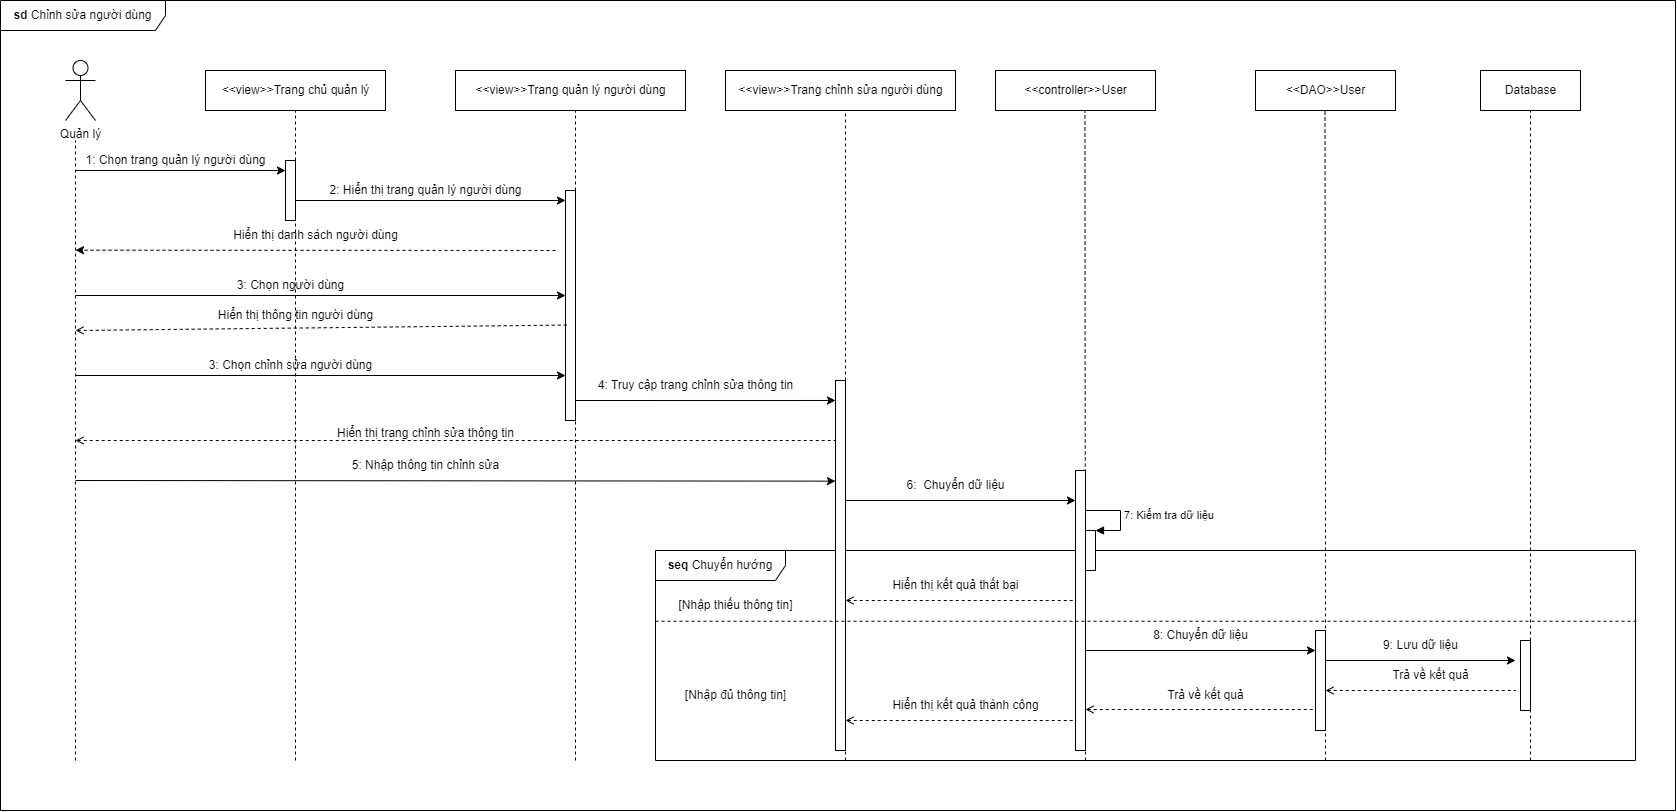

The diagram above was exported from draw.io. Its source (the exported page's mxGraphModel, read from the mxfile embedded in the PNG):
<mxGraphModel dx="1424" dy="771" grid="1" gridSize="10" guides="1" tooltips="1" connect="1" arrows="1" fold="1" page="1" pageScale="1" pageWidth="850" pageHeight="1100" math="0" shadow="0">
  <root>
    <mxCell id="0" />
    <mxCell id="1" parent="0" />
    <mxCell id="Y9XglMHhpvMvOgpMFqkx-15" value="&lt;b&gt;seq&lt;/b&gt; Chuyển hướng" style="shape=umlFrame;whiteSpace=wrap;html=1;width=130;height=30;" vertex="1" parent="1">
      <mxGeometry x="670" y="590" width="980" height="210" as="geometry" />
    </mxCell>
    <mxCell id="PbMtfc2Mm91NxUPL8bgm-46" value="&lt;b&gt;sd &lt;/b&gt;Chỉnh sửa người dùng" style="shape=umlFrame;whiteSpace=wrap;html=1;width=165;height=30;" parent="1" vertex="1">
      <mxGeometry x="15" y="40" width="1675" height="810" as="geometry" />
    </mxCell>
    <mxCell id="PbMtfc2Mm91NxUPL8bgm-1" value="Quản lý" style="shape=umlActor;verticalLabelPosition=bottom;verticalAlign=top;html=1;outlineConnect=0;" parent="1" vertex="1">
      <mxGeometry x="80" y="100" width="30" height="60" as="geometry" />
    </mxCell>
    <mxCell id="PbMtfc2Mm91NxUPL8bgm-5" value="&amp;lt;&amp;lt;view&amp;gt;&amp;gt;Trang chủ quản lý" style="html=1;" parent="1" vertex="1">
      <mxGeometry x="220" y="110" width="180" height="40" as="geometry" />
    </mxCell>
    <mxCell id="PbMtfc2Mm91NxUPL8bgm-6" value="&amp;lt;&amp;lt;controller&amp;gt;&amp;gt;User" style="html=1;" parent="1" vertex="1">
      <mxGeometry x="1010" y="110" width="160" height="40" as="geometry" />
    </mxCell>
    <mxCell id="PbMtfc2Mm91NxUPL8bgm-7" value="&amp;lt;&amp;lt;DAO&amp;gt;&amp;gt;User" style="html=1;" parent="1" vertex="1">
      <mxGeometry x="1270" y="110" width="140" height="40" as="geometry" />
    </mxCell>
    <mxCell id="PbMtfc2Mm91NxUPL8bgm-8" value="Database" style="html=1;" parent="1" vertex="1">
      <mxGeometry x="1495" y="110" width="100" height="40" as="geometry" />
    </mxCell>
    <mxCell id="PbMtfc2Mm91NxUPL8bgm-10" value="" style="endArrow=none;dashed=1;html=1;rounded=0;" parent="1" edge="1">
      <mxGeometry width="50" height="50" relative="1" as="geometry">
        <mxPoint x="90" y="800" as="sourcePoint" />
        <mxPoint x="90" y="180" as="targetPoint" />
      </mxGeometry>
    </mxCell>
    <mxCell id="PbMtfc2Mm91NxUPL8bgm-11" value="" style="endArrow=classic;html=1;rounded=0;entryX=0;entryY=0.167;entryDx=0;entryDy=0;entryPerimeter=0;" parent="1" target="PbMtfc2Mm91NxUPL8bgm-15" edge="1">
      <mxGeometry width="50" height="50" relative="1" as="geometry">
        <mxPoint x="90" y="210" as="sourcePoint" />
        <mxPoint x="280" y="211" as="targetPoint" />
      </mxGeometry>
    </mxCell>
    <mxCell id="PbMtfc2Mm91NxUPL8bgm-12" value="" style="endArrow=none;dashed=1;html=1;rounded=0;entryX=0.5;entryY=1;entryDx=0;entryDy=0;" parent="1" target="PbMtfc2Mm91NxUPL8bgm-5" edge="1">
      <mxGeometry width="50" height="50" relative="1" as="geometry">
        <mxPoint x="310" y="800" as="sourcePoint" />
        <mxPoint x="340" y="200" as="targetPoint" />
      </mxGeometry>
    </mxCell>
    <mxCell id="PbMtfc2Mm91NxUPL8bgm-13" value="1: Chọn trang quản lý người dùng" style="text;html=1;align=center;verticalAlign=middle;resizable=0;points=[];autosize=1;strokeColor=none;fillColor=none;" parent="1" vertex="1">
      <mxGeometry x="90" y="185" width="200" height="30" as="geometry" />
    </mxCell>
    <mxCell id="PbMtfc2Mm91NxUPL8bgm-15" value="" style="html=1;points=[];perimeter=orthogonalPerimeter;" parent="1" vertex="1">
      <mxGeometry x="300" y="200" width="10" height="60" as="geometry" />
    </mxCell>
    <mxCell id="PbMtfc2Mm91NxUPL8bgm-16" value="" style="endArrow=classic;html=1;rounded=0;" parent="1" edge="1">
      <mxGeometry width="50" height="50" relative="1" as="geometry">
        <mxPoint x="310" y="240" as="sourcePoint" />
        <mxPoint x="580" y="240" as="targetPoint" />
      </mxGeometry>
    </mxCell>
    <mxCell id="PbMtfc2Mm91NxUPL8bgm-17" value="" style="endArrow=none;dashed=1;html=1;rounded=0;entryX=0.559;entryY=1.017;entryDx=0;entryDy=0;entryPerimeter=0;" parent="1" target="PbMtfc2Mm91NxUPL8bgm-6" edge="1">
      <mxGeometry width="50" height="50" relative="1" as="geometry">
        <mxPoint x="1100" y="800" as="sourcePoint" />
        <mxPoint x="1092.25" y="150" as="targetPoint" />
      </mxGeometry>
    </mxCell>
    <mxCell id="PbMtfc2Mm91NxUPL8bgm-19" value="" style="endArrow=none;dashed=1;html=1;rounded=0;entryX=0.5;entryY=1;entryDx=0;entryDy=0;startArrow=none;" parent="1" edge="1">
      <mxGeometry width="50" height="50" relative="1" as="geometry">
        <mxPoint x="1340" y="490" as="sourcePoint" />
        <mxPoint x="1339.5" y="150" as="targetPoint" />
      </mxGeometry>
    </mxCell>
    <mxCell id="PbMtfc2Mm91NxUPL8bgm-24" value="" style="endArrow=none;dashed=1;html=1;rounded=0;entryX=0.5;entryY=1;entryDx=0;entryDy=0;startArrow=none;" parent="1" target="PbMtfc2Mm91NxUPL8bgm-8" edge="1">
      <mxGeometry width="50" height="50" relative="1" as="geometry">
        <mxPoint x="1545" y="800" as="sourcePoint" />
        <mxPoint x="1595" y="270" as="targetPoint" />
      </mxGeometry>
    </mxCell>
    <mxCell id="PbMtfc2Mm91NxUPL8bgm-44" value="" style="html=1;points=[];perimeter=orthogonalPerimeter;" parent="1" vertex="1">
      <mxGeometry x="1090" y="510" width="10" height="280" as="geometry" />
    </mxCell>
    <mxCell id="CXyfDwtnlCf071ItUu4t-3" value="&amp;lt;&amp;lt;view&amp;gt;&amp;gt;Trang quản lý người dùng" style="html=1;" parent="1" vertex="1">
      <mxGeometry x="470" y="110" width="230" height="40" as="geometry" />
    </mxCell>
    <mxCell id="CXyfDwtnlCf071ItUu4t-4" value="" style="endArrow=none;dashed=1;html=1;rounded=0;" parent="1" edge="1">
      <mxGeometry width="50" height="50" relative="1" as="geometry">
        <mxPoint x="590" y="800" as="sourcePoint" />
        <mxPoint x="590" y="150" as="targetPoint" />
      </mxGeometry>
    </mxCell>
    <mxCell id="PbMtfc2Mm91NxUPL8bgm-45" value="" style="html=1;points=[];perimeter=orthogonalPerimeter;" parent="1" vertex="1">
      <mxGeometry x="1330" y="670" width="10" height="100" as="geometry" />
    </mxCell>
    <mxCell id="S-G5bxxULWOog6-uAbpq-8" value="" style="endArrow=none;dashed=1;html=1;rounded=0;" parent="1" edge="1">
      <mxGeometry width="50" height="50" relative="1" as="geometry">
        <mxPoint x="1340" y="800" as="sourcePoint" />
        <mxPoint x="1340" y="489" as="targetPoint" />
      </mxGeometry>
    </mxCell>
    <mxCell id="S-G5bxxULWOog6-uAbpq-33" value="2: Hiển thị trang quản lý người dùng" style="text;html=1;align=center;verticalAlign=middle;resizable=0;points=[];autosize=1;strokeColor=none;fillColor=none;" parent="1" vertex="1">
      <mxGeometry x="330" y="215" width="220" height="30" as="geometry" />
    </mxCell>
    <mxCell id="S-G5bxxULWOog6-uAbpq-38" value="" style="html=1;points=[];perimeter=orthogonalPerimeter;" parent="1" vertex="1">
      <mxGeometry x="1535" y="680" width="10" height="70" as="geometry" />
    </mxCell>
    <mxCell id="S-G5bxxULWOog6-uAbpq-41" value="" style="endArrow=classic;html=1;rounded=0;dashed=1;" parent="1" edge="1">
      <mxGeometry width="50" height="50" relative="1" as="geometry">
        <mxPoint x="570" y="290" as="sourcePoint" />
        <mxPoint x="90" y="289.68" as="targetPoint" />
      </mxGeometry>
    </mxCell>
    <mxCell id="S-G5bxxULWOog6-uAbpq-43" value="" style="html=1;points=[];perimeter=orthogonalPerimeter;" parent="1" vertex="1">
      <mxGeometry x="580" y="230" width="10" height="230" as="geometry" />
    </mxCell>
    <mxCell id="S-G5bxxULWOog6-uAbpq-44" value="Hiển thị danh sách người dùng" style="text;html=1;align=center;verticalAlign=middle;resizable=0;points=[];autosize=1;strokeColor=none;fillColor=none;" parent="1" vertex="1">
      <mxGeometry x="235" y="260" width="190" height="30" as="geometry" />
    </mxCell>
    <mxCell id="S-G5bxxULWOog6-uAbpq-45" value="" style="endArrow=classic;html=1;rounded=0;" parent="1" edge="1">
      <mxGeometry width="50" height="50" relative="1" as="geometry">
        <mxPoint x="90" y="335" as="sourcePoint" />
        <mxPoint x="580" y="335" as="targetPoint" />
      </mxGeometry>
    </mxCell>
    <mxCell id="S-G5bxxULWOog6-uAbpq-46" value="3: Chọn người dùng" style="text;html=1;align=center;verticalAlign=middle;resizable=0;points=[];autosize=1;strokeColor=none;fillColor=none;" parent="1" vertex="1">
      <mxGeometry x="240" y="310" width="130" height="30" as="geometry" />
    </mxCell>
    <mxCell id="S-G5bxxULWOog6-uAbpq-47" value="" style="endArrow=classic;html=1;rounded=0;entryX=0;entryY=0.054;entryDx=0;entryDy=0;entryPerimeter=0;" parent="1" edge="1" target="Y9XglMHhpvMvOgpMFqkx-5">
      <mxGeometry width="50" height="50" relative="1" as="geometry">
        <mxPoint x="590" y="440" as="sourcePoint" />
        <mxPoint x="840" y="440" as="targetPoint" />
      </mxGeometry>
    </mxCell>
    <mxCell id="S-G5bxxULWOog6-uAbpq-51" value="" style="endArrow=classic;html=1;rounded=0;exitX=1.346;exitY=0.695;exitDx=0;exitDy=0;exitPerimeter=0;" parent="1" edge="1">
      <mxGeometry width="50" height="50" relative="1" as="geometry">
        <mxPoint x="1340" y="700" as="sourcePoint" />
        <mxPoint x="1530" y="700" as="targetPoint" />
      </mxGeometry>
    </mxCell>
    <mxCell id="S-G5bxxULWOog6-uAbpq-53" value="" style="endArrow=none;dashed=1;html=1;rounded=0;startArrow=open;startFill=0;" parent="1" edge="1">
      <mxGeometry width="50" height="50" relative="1" as="geometry">
        <mxPoint x="90" y="480" as="sourcePoint" />
        <mxPoint x="850" y="480" as="targetPoint" />
      </mxGeometry>
    </mxCell>
    <mxCell id="S-G5bxxULWOog6-uAbpq-57" value="" style="endArrow=none;dashed=1;html=1;rounded=0;startArrow=open;startFill=0;entryX=0.12;entryY=0.585;entryDx=0;entryDy=0;entryPerimeter=0;" parent="1" edge="1" target="S-G5bxxULWOog6-uAbpq-43">
      <mxGeometry width="50" height="50" relative="1" as="geometry">
        <mxPoint x="90" y="370" as="sourcePoint" />
        <mxPoint x="580" y="374.5" as="targetPoint" />
      </mxGeometry>
    </mxCell>
    <mxCell id="S-G5bxxULWOog6-uAbpq-58" value="Hiển thị thông tin người dùng" style="text;html=1;align=center;verticalAlign=middle;resizable=0;points=[];autosize=1;strokeColor=none;fillColor=none;" parent="1" vertex="1">
      <mxGeometry x="220" y="340" width="180" height="30" as="geometry" />
    </mxCell>
    <mxCell id="Y9XglMHhpvMvOgpMFqkx-1" value="" style="endArrow=classic;html=1;rounded=0;" edge="1" parent="1">
      <mxGeometry width="50" height="50" relative="1" as="geometry">
        <mxPoint x="90" y="415" as="sourcePoint" />
        <mxPoint x="580" y="415" as="targetPoint" />
      </mxGeometry>
    </mxCell>
    <mxCell id="Y9XglMHhpvMvOgpMFqkx-2" value="3: Chọn chỉnh sửa người dùng" style="text;html=1;align=center;verticalAlign=middle;resizable=0;points=[];autosize=1;strokeColor=none;fillColor=none;" vertex="1" parent="1">
      <mxGeometry x="210" y="390" width="190" height="30" as="geometry" />
    </mxCell>
    <mxCell id="Y9XglMHhpvMvOgpMFqkx-3" value="&amp;lt;&amp;lt;view&amp;gt;&amp;gt;Trang chỉnh sửa người dùng" style="html=1;" vertex="1" parent="1">
      <mxGeometry x="740" y="110" width="230" height="40" as="geometry" />
    </mxCell>
    <mxCell id="Y9XglMHhpvMvOgpMFqkx-4" value="" style="endArrow=none;dashed=1;html=1;rounded=0;startArrow=none;" edge="1" parent="1" source="Y9XglMHhpvMvOgpMFqkx-5">
      <mxGeometry width="50" height="50" relative="1" as="geometry">
        <mxPoint x="860" y="560" as="sourcePoint" />
        <mxPoint x="860" y="150" as="targetPoint" />
      </mxGeometry>
    </mxCell>
    <mxCell id="Y9XglMHhpvMvOgpMFqkx-5" value="" style="html=1;points=[];perimeter=orthogonalPerimeter;" vertex="1" parent="1">
      <mxGeometry x="850" y="420" width="10" height="370" as="geometry" />
    </mxCell>
    <mxCell id="Y9XglMHhpvMvOgpMFqkx-6" value="" style="endArrow=none;dashed=1;html=1;rounded=0;" edge="1" parent="1" target="Y9XglMHhpvMvOgpMFqkx-5">
      <mxGeometry width="50" height="50" relative="1" as="geometry">
        <mxPoint x="860" y="800" as="sourcePoint" />
        <mxPoint x="860" y="150" as="targetPoint" />
      </mxGeometry>
    </mxCell>
    <mxCell id="Y9XglMHhpvMvOgpMFqkx-7" value="4: Truy cập trang chỉnh sửa thông tin" style="text;html=1;align=center;verticalAlign=middle;resizable=0;points=[];autosize=1;strokeColor=none;fillColor=none;" vertex="1" parent="1">
      <mxGeometry x="600" y="410" width="220" height="30" as="geometry" />
    </mxCell>
    <mxCell id="Y9XglMHhpvMvOgpMFqkx-8" value="Hiển thị trang chỉnh sửa thông tin" style="text;html=1;align=center;verticalAlign=middle;resizable=0;points=[];autosize=1;strokeColor=none;fillColor=none;" vertex="1" parent="1">
      <mxGeometry x="340" y="457.5" width="200" height="30" as="geometry" />
    </mxCell>
    <mxCell id="Y9XglMHhpvMvOgpMFqkx-9" value="" style="endArrow=classic;html=1;rounded=0;entryX=0;entryY=0.272;entryDx=0;entryDy=0;entryPerimeter=0;" edge="1" parent="1" target="Y9XglMHhpvMvOgpMFqkx-5">
      <mxGeometry width="50" height="50" relative="1" as="geometry">
        <mxPoint x="90" y="520" as="sourcePoint" />
        <mxPoint x="830" y="520" as="targetPoint" />
      </mxGeometry>
    </mxCell>
    <mxCell id="Y9XglMHhpvMvOgpMFqkx-10" value="5: Nhập thông tin chỉnh sửa" style="text;html=1;align=center;verticalAlign=middle;resizable=0;points=[];autosize=1;strokeColor=none;fillColor=none;" vertex="1" parent="1">
      <mxGeometry x="355" y="490" width="170" height="30" as="geometry" />
    </mxCell>
    <mxCell id="Y9XglMHhpvMvOgpMFqkx-11" value="" style="endArrow=classic;html=1;rounded=0;" edge="1" parent="1">
      <mxGeometry width="50" height="50" relative="1" as="geometry">
        <mxPoint x="860" y="540" as="sourcePoint" />
        <mxPoint x="1090" y="540" as="targetPoint" />
      </mxGeometry>
    </mxCell>
    <mxCell id="Y9XglMHhpvMvOgpMFqkx-12" value="6:&amp;nbsp; Chuyển dữ liệu" style="text;html=1;align=center;verticalAlign=middle;resizable=0;points=[];autosize=1;strokeColor=none;fillColor=none;" vertex="1" parent="1">
      <mxGeometry x="910" y="510" width="120" height="30" as="geometry" />
    </mxCell>
    <mxCell id="Y9XglMHhpvMvOgpMFqkx-13" value="" style="html=1;points=[];perimeter=orthogonalPerimeter;" vertex="1" parent="1">
      <mxGeometry x="1100" y="570" width="10" height="40" as="geometry" />
    </mxCell>
    <mxCell id="Y9XglMHhpvMvOgpMFqkx-14" value="7: Kiểm tra dữ liệu&amp;nbsp;" style="edgeStyle=orthogonalEdgeStyle;html=1;align=left;spacingLeft=2;endArrow=block;rounded=0;entryX=1;entryY=0;" edge="1" target="Y9XglMHhpvMvOgpMFqkx-13" parent="1">
      <mxGeometry relative="1" as="geometry">
        <mxPoint x="1100" y="550" as="sourcePoint" />
        <Array as="points">
          <mxPoint x="1135" y="550" />
          <mxPoint x="1135" y="570" />
        </Array>
      </mxGeometry>
    </mxCell>
    <mxCell id="Y9XglMHhpvMvOgpMFqkx-16" value="" style="endArrow=none;dashed=1;html=1;rounded=0;startArrow=open;startFill=0;entryX=0;entryY=0.769;entryDx=0;entryDy=0;entryPerimeter=0;" edge="1" parent="1">
      <mxGeometry width="50" height="50" relative="1" as="geometry">
        <mxPoint x="860" y="640" as="sourcePoint" />
        <mxPoint x="1090" y="640" as="targetPoint" />
      </mxGeometry>
    </mxCell>
    <mxCell id="Y9XglMHhpvMvOgpMFqkx-17" value="Hiển thị kết quả thất bại" style="text;html=1;align=center;verticalAlign=middle;resizable=0;points=[];autosize=1;strokeColor=none;fillColor=none;" vertex="1" parent="1">
      <mxGeometry x="895" y="610" width="150" height="30" as="geometry" />
    </mxCell>
    <mxCell id="Y9XglMHhpvMvOgpMFqkx-18" value="" style="endArrow=classic;html=1;rounded=0;exitX=1.346;exitY=0.695;exitDx=0;exitDy=0;exitPerimeter=0;" edge="1" parent="1">
      <mxGeometry width="50" height="50" relative="1" as="geometry">
        <mxPoint x="1100" y="689.9999999999999" as="sourcePoint" />
        <mxPoint x="1330" y="690" as="targetPoint" />
      </mxGeometry>
    </mxCell>
    <mxCell id="Y9XglMHhpvMvOgpMFqkx-20" value="8: Chuyển dữ liệu" style="text;html=1;align=center;verticalAlign=middle;resizable=0;points=[];autosize=1;strokeColor=none;fillColor=none;" vertex="1" parent="1">
      <mxGeometry x="1155" y="660" width="120" height="30" as="geometry" />
    </mxCell>
    <mxCell id="Y9XglMHhpvMvOgpMFqkx-21" value="9: Lưu dữ liệu" style="text;html=1;align=center;verticalAlign=middle;resizable=0;points=[];autosize=1;strokeColor=none;fillColor=none;" vertex="1" parent="1">
      <mxGeometry x="1385" y="670" width="100" height="30" as="geometry" />
    </mxCell>
    <mxCell id="Y9XglMHhpvMvOgpMFqkx-22" value="" style="endArrow=none;dashed=1;html=1;rounded=0;startArrow=open;startFill=0;" edge="1" parent="1">
      <mxGeometry width="50" height="50" relative="1" as="geometry">
        <mxPoint x="1340" y="730" as="sourcePoint" />
        <mxPoint x="1530" y="730" as="targetPoint" />
      </mxGeometry>
    </mxCell>
    <mxCell id="Y9XglMHhpvMvOgpMFqkx-23" value="Trả về kết quả" style="text;html=1;align=center;verticalAlign=middle;resizable=0;points=[];autosize=1;strokeColor=none;fillColor=none;" vertex="1" parent="1">
      <mxGeometry x="1395" y="700" width="100" height="30" as="geometry" />
    </mxCell>
    <mxCell id="Y9XglMHhpvMvOgpMFqkx-24" value="" style="endArrow=none;dashed=1;html=1;rounded=0;startArrow=open;startFill=0;" edge="1" parent="1">
      <mxGeometry width="50" height="50" relative="1" as="geometry">
        <mxPoint x="1100" y="749" as="sourcePoint" />
        <mxPoint x="1330" y="749" as="targetPoint" />
      </mxGeometry>
    </mxCell>
    <mxCell id="Y9XglMHhpvMvOgpMFqkx-25" value="Trả về kết quả" style="text;html=1;align=center;verticalAlign=middle;resizable=0;points=[];autosize=1;strokeColor=none;fillColor=none;" vertex="1" parent="1">
      <mxGeometry x="1170" y="720" width="100" height="30" as="geometry" />
    </mxCell>
    <mxCell id="Y9XglMHhpvMvOgpMFqkx-26" value="" style="endArrow=none;dashed=1;html=1;rounded=0;startArrow=open;startFill=0;" edge="1" parent="1">
      <mxGeometry width="50" height="50" relative="1" as="geometry">
        <mxPoint x="860" y="760" as="sourcePoint" />
        <mxPoint x="1090" y="760" as="targetPoint" />
      </mxGeometry>
    </mxCell>
    <mxCell id="Y9XglMHhpvMvOgpMFqkx-27" value="Hiển thị kết quả thành công" style="text;html=1;align=center;verticalAlign=middle;resizable=0;points=[];autosize=1;strokeColor=none;fillColor=none;" vertex="1" parent="1">
      <mxGeometry x="895" y="730" width="170" height="30" as="geometry" />
    </mxCell>
    <mxCell id="Y9XglMHhpvMvOgpMFqkx-29" value="[Nhập đủ thông tin]" style="text;html=1;align=center;verticalAlign=middle;resizable=0;points=[];autosize=1;strokeColor=none;fillColor=none;" vertex="1" parent="1">
      <mxGeometry x="690" y="720" width="120" height="30" as="geometry" />
    </mxCell>
    <mxCell id="Y9XglMHhpvMvOgpMFqkx-30" value="[Nhập thiếu thông tin]" style="text;html=1;align=center;verticalAlign=middle;resizable=0;points=[];autosize=1;strokeColor=none;fillColor=none;" vertex="1" parent="1">
      <mxGeometry x="680" y="630" width="140" height="30" as="geometry" />
    </mxCell>
    <mxCell id="Y9XglMHhpvMvOgpMFqkx-31" value="" style="endArrow=none;dashed=1;html=1;rounded=0;entryX=1.004;entryY=0.337;entryDx=0;entryDy=0;entryPerimeter=0;exitX=0;exitY=0.337;exitDx=0;exitDy=0;exitPerimeter=0;" edge="1" parent="1" source="Y9XglMHhpvMvOgpMFqkx-15" target="Y9XglMHhpvMvOgpMFqkx-15">
      <mxGeometry width="50" height="50" relative="1" as="geometry">
        <mxPoint x="850" y="780" as="sourcePoint" />
        <mxPoint x="900" y="730" as="targetPoint" />
      </mxGeometry>
    </mxCell>
  </root>
</mxGraphModel>